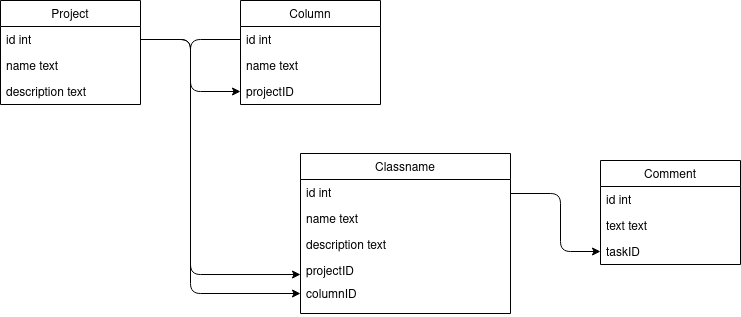

The diagram above was exported from draw.io. Its source (the exported page's mxGraphModel, read from the mxfile embedded in the PNG):
<mxGraphModel dx="816" dy="455" grid="1" gridSize="10" guides="1" tooltips="1" connect="1" arrows="1" fold="1" page="1" pageScale="1" pageWidth="827" pageHeight="1169" math="0" shadow="0">
  <root>
    <mxCell id="0" />
    <mxCell id="1" parent="0" />
    <mxCell id="Vc5S4TPm3HYvuhxhca5S-5" value="Project" style="swimlane;fontStyle=0;childLayout=stackLayout;horizontal=1;startSize=26;fillColor=none;horizontalStack=0;resizeParent=1;resizeParentMax=0;resizeLast=0;collapsible=1;marginBottom=0;" vertex="1" parent="1">
      <mxGeometry x="40" y="40" width="140" height="104" as="geometry" />
    </mxCell>
    <mxCell id="Vc5S4TPm3HYvuhxhca5S-6" value="id int" style="text;strokeColor=none;fillColor=none;align=left;verticalAlign=top;spacingLeft=4;spacingRight=4;overflow=hidden;rotatable=0;points=[[0,0.5],[1,0.5]];portConstraint=eastwest;" vertex="1" parent="Vc5S4TPm3HYvuhxhca5S-5">
      <mxGeometry y="26" width="140" height="26" as="geometry" />
    </mxCell>
    <mxCell id="Vc5S4TPm3HYvuhxhca5S-7" value="name text" style="text;strokeColor=none;fillColor=none;align=left;verticalAlign=top;spacingLeft=4;spacingRight=4;overflow=hidden;rotatable=0;points=[[0,0.5],[1,0.5]];portConstraint=eastwest;" vertex="1" parent="Vc5S4TPm3HYvuhxhca5S-5">
      <mxGeometry y="52" width="140" height="26" as="geometry" />
    </mxCell>
    <mxCell id="Vc5S4TPm3HYvuhxhca5S-8" value="description text" style="text;strokeColor=none;fillColor=none;align=left;verticalAlign=top;spacingLeft=4;spacingRight=4;overflow=hidden;rotatable=0;points=[[0,0.5],[1,0.5]];portConstraint=eastwest;" vertex="1" parent="Vc5S4TPm3HYvuhxhca5S-5">
      <mxGeometry y="78" width="140" height="26" as="geometry" />
    </mxCell>
    <mxCell id="Vc5S4TPm3HYvuhxhca5S-1" value="Column" style="swimlane;fontStyle=0;childLayout=stackLayout;horizontal=1;startSize=26;fillColor=none;horizontalStack=0;resizeParent=1;resizeParentMax=0;resizeLast=0;collapsible=1;marginBottom=0;" vertex="1" parent="1">
      <mxGeometry x="280" y="40" width="140" height="104" as="geometry" />
    </mxCell>
    <mxCell id="Vc5S4TPm3HYvuhxhca5S-2" value="id int" style="text;strokeColor=none;fillColor=none;align=left;verticalAlign=top;spacingLeft=4;spacingRight=4;overflow=hidden;rotatable=0;points=[[0,0.5],[1,0.5]];portConstraint=eastwest;" vertex="1" parent="Vc5S4TPm3HYvuhxhca5S-1">
      <mxGeometry y="26" width="140" height="26" as="geometry" />
    </mxCell>
    <mxCell id="Vc5S4TPm3HYvuhxhca5S-3" value="name text" style="text;strokeColor=none;fillColor=none;align=left;verticalAlign=top;spacingLeft=4;spacingRight=4;overflow=hidden;rotatable=0;points=[[0,0.5],[1,0.5]];portConstraint=eastwest;" vertex="1" parent="Vc5S4TPm3HYvuhxhca5S-1">
      <mxGeometry y="52" width="140" height="26" as="geometry" />
    </mxCell>
    <mxCell id="Vc5S4TPm3HYvuhxhca5S-4" value="projectID" style="text;strokeColor=none;fillColor=none;align=left;verticalAlign=top;spacingLeft=4;spacingRight=4;overflow=hidden;rotatable=0;points=[[0,0.5],[1,0.5]];portConstraint=eastwest;" vertex="1" parent="Vc5S4TPm3HYvuhxhca5S-1">
      <mxGeometry y="78" width="140" height="26" as="geometry" />
    </mxCell>
    <mxCell id="Vc5S4TPm3HYvuhxhca5S-13" value="" style="edgeStyle=elbowEdgeStyle;elbow=horizontal;endArrow=classic;html=1;exitX=1;exitY=0.5;exitDx=0;exitDy=0;entryX=0;entryY=0.5;entryDx=0;entryDy=0;" edge="1" parent="1" source="Vc5S4TPm3HYvuhxhca5S-6" target="Vc5S4TPm3HYvuhxhca5S-4">
      <mxGeometry width="50" height="50" relative="1" as="geometry">
        <mxPoint x="190" y="90" as="sourcePoint" />
        <mxPoint x="270" y="130" as="targetPoint" />
      </mxGeometry>
    </mxCell>
    <mxCell id="Vc5S4TPm3HYvuhxhca5S-19" value="Classname" style="swimlane;fontStyle=0;childLayout=stackLayout;horizontal=1;startSize=26;fillColor=none;horizontalStack=0;resizeParent=1;resizeParentMax=0;resizeLast=0;collapsible=1;marginBottom=0;" vertex="1" parent="1">
      <mxGeometry x="340" y="193" width="210" height="160" as="geometry" />
    </mxCell>
    <mxCell id="Vc5S4TPm3HYvuhxhca5S-20" value="id int" style="text;strokeColor=none;fillColor=none;align=left;verticalAlign=top;spacingLeft=4;spacingRight=4;overflow=hidden;rotatable=0;points=[[0,0.5],[1,0.5]];portConstraint=eastwest;" vertex="1" parent="Vc5S4TPm3HYvuhxhca5S-19">
      <mxGeometry y="26" width="210" height="26" as="geometry" />
    </mxCell>
    <mxCell id="Vc5S4TPm3HYvuhxhca5S-21" value="name text" style="text;strokeColor=none;fillColor=none;align=left;verticalAlign=top;spacingLeft=4;spacingRight=4;overflow=hidden;rotatable=0;points=[[0,0.5],[1,0.5]];portConstraint=eastwest;" vertex="1" parent="Vc5S4TPm3HYvuhxhca5S-19">
      <mxGeometry y="52" width="210" height="26" as="geometry" />
    </mxCell>
    <mxCell id="Vc5S4TPm3HYvuhxhca5S-35" value="description text" style="text;strokeColor=none;fillColor=none;align=left;verticalAlign=top;spacingLeft=4;spacingRight=4;overflow=hidden;rotatable=0;points=[[0,0.5],[1,0.5]];portConstraint=eastwest;" vertex="1" parent="Vc5S4TPm3HYvuhxhca5S-19">
      <mxGeometry y="78" width="210" height="26" as="geometry" />
    </mxCell>
    <mxCell id="Vc5S4TPm3HYvuhxhca5S-22" value="projectID&#10;" style="text;strokeColor=none;fillColor=none;align=left;verticalAlign=top;spacingLeft=4;spacingRight=4;overflow=hidden;rotatable=0;points=[[0,0.5],[1,0.5]];portConstraint=eastwest;" vertex="1" parent="Vc5S4TPm3HYvuhxhca5S-19">
      <mxGeometry y="104" width="210" height="56" as="geometry" />
    </mxCell>
    <mxCell id="Vc5S4TPm3HYvuhxhca5S-34" value="columnID" style="text;strokeColor=none;fillColor=none;align=left;verticalAlign=top;spacingLeft=4;spacingRight=4;overflow=hidden;rotatable=0;points=[[0,0.5],[1,0.5]];portConstraint=eastwest;" vertex="1" parent="1">
      <mxGeometry x="340" y="320" width="170" height="26" as="geometry" />
    </mxCell>
    <mxCell id="Vc5S4TPm3HYvuhxhca5S-36" value="" style="edgeStyle=elbowEdgeStyle;elbow=horizontal;endArrow=classic;html=1;exitX=1;exitY=0.5;exitDx=0;exitDy=0;entryX=0;entryY=0.304;entryDx=0;entryDy=0;entryPerimeter=0;" edge="1" parent="1" source="Vc5S4TPm3HYvuhxhca5S-6" target="Vc5S4TPm3HYvuhxhca5S-22">
      <mxGeometry width="50" height="50" relative="1" as="geometry">
        <mxPoint x="190" y="89" as="sourcePoint" />
        <mxPoint x="300" y="260" as="targetPoint" />
        <Array as="points">
          <mxPoint x="230" y="190" />
        </Array>
      </mxGeometry>
    </mxCell>
    <mxCell id="Vc5S4TPm3HYvuhxhca5S-37" value="" style="edgeStyle=elbowEdgeStyle;elbow=horizontal;endArrow=classic;html=1;exitX=0;exitY=0.5;exitDx=0;exitDy=0;entryX=0;entryY=0.5;entryDx=0;entryDy=0;" edge="1" parent="1" source="Vc5S4TPm3HYvuhxhca5S-2" target="Vc5S4TPm3HYvuhxhca5S-34">
      <mxGeometry width="50" height="50" relative="1" as="geometry">
        <mxPoint x="190" y="89" as="sourcePoint" />
        <mxPoint x="346.01" y="317.976" as="targetPoint" />
        <Array as="points">
          <mxPoint x="230" y="210" />
        </Array>
      </mxGeometry>
    </mxCell>
    <mxCell id="Vc5S4TPm3HYvuhxhca5S-43" value="Comment" style="swimlane;fontStyle=0;childLayout=stackLayout;horizontal=1;startSize=26;fillColor=none;horizontalStack=0;resizeParent=1;resizeParentMax=0;resizeLast=0;collapsible=1;marginBottom=0;" vertex="1" parent="1">
      <mxGeometry x="640" y="200" width="140" height="104" as="geometry" />
    </mxCell>
    <mxCell id="Vc5S4TPm3HYvuhxhca5S-44" value="id int" style="text;strokeColor=none;fillColor=none;align=left;verticalAlign=top;spacingLeft=4;spacingRight=4;overflow=hidden;rotatable=0;points=[[0,0.5],[1,0.5]];portConstraint=eastwest;" vertex="1" parent="Vc5S4TPm3HYvuhxhca5S-43">
      <mxGeometry y="26" width="140" height="26" as="geometry" />
    </mxCell>
    <mxCell id="Vc5S4TPm3HYvuhxhca5S-45" value="text text" style="text;strokeColor=none;fillColor=none;align=left;verticalAlign=top;spacingLeft=4;spacingRight=4;overflow=hidden;rotatable=0;points=[[0,0.5],[1,0.5]];portConstraint=eastwest;" vertex="1" parent="Vc5S4TPm3HYvuhxhca5S-43">
      <mxGeometry y="52" width="140" height="26" as="geometry" />
    </mxCell>
    <mxCell id="Vc5S4TPm3HYvuhxhca5S-46" value="taskID" style="text;strokeColor=none;fillColor=none;align=left;verticalAlign=top;spacingLeft=4;spacingRight=4;overflow=hidden;rotatable=0;points=[[0,0.5],[1,0.5]];portConstraint=eastwest;" vertex="1" parent="Vc5S4TPm3HYvuhxhca5S-43">
      <mxGeometry y="78" width="140" height="26" as="geometry" />
    </mxCell>
    <mxCell id="Vc5S4TPm3HYvuhxhca5S-47" value="" style="edgeStyle=elbowEdgeStyle;elbow=horizontal;endArrow=classic;html=1;exitX=1;exitY=0.25;exitDx=0;exitDy=0;entryX=0;entryY=0.5;entryDx=0;entryDy=0;" edge="1" parent="1" source="Vc5S4TPm3HYvuhxhca5S-19" target="Vc5S4TPm3HYvuhxhca5S-46">
      <mxGeometry width="50" height="50" relative="1" as="geometry">
        <mxPoint x="490" y="60" as="sourcePoint" />
        <mxPoint x="650" y="295.024" as="targetPoint" />
        <Array as="points">
          <mxPoint x="600" y="250" />
        </Array>
      </mxGeometry>
    </mxCell>
  </root>
</mxGraphModel>